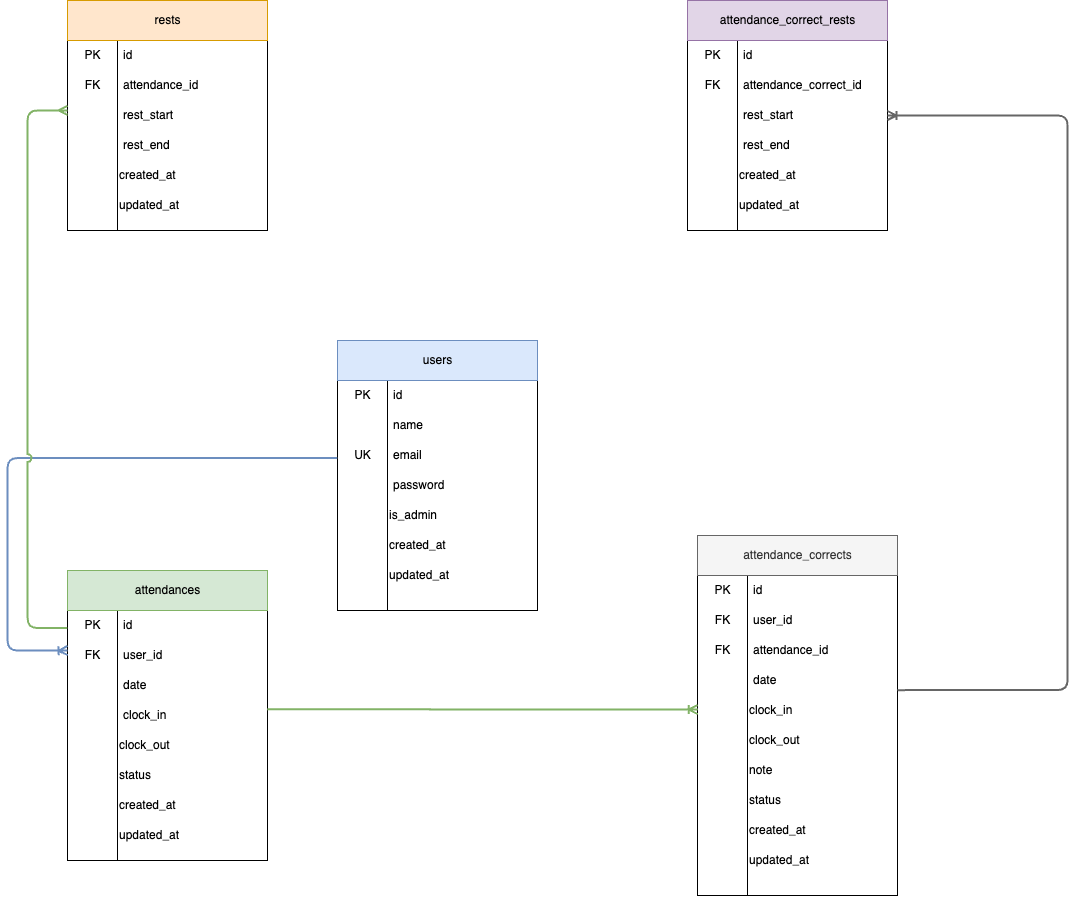

The diagram above was exported from draw.io. Its source (the exported page's mxGraphModel, read from the mxfile embedded in the PNG):
<mxGraphModel dx="1139" dy="1165" grid="1" gridSize="10" guides="1" tooltips="1" connect="1" arrows="1" fold="1" page="1" pageScale="1" pageWidth="1169" pageHeight="1654" math="0" shadow="0">
  <root>
    <mxCell id="0" />
    <mxCell id="1" parent="0" />
    <mxCell id="2" value="" style="group;swimlaneLine=1;" parent="1" vertex="1" connectable="0">
      <mxGeometry x="350" y="370" width="200" height="270" as="geometry" />
    </mxCell>
    <mxCell id="3" value="" style="swimlane;startSize=0;labelBorderColor=none;html=1;movable=1;resizable=1;rotatable=1;deletable=1;editable=1;connectable=1;swimlaneLine=1;align=left;fontStyle=0" parent="2" vertex="1">
      <mxGeometry y="40" width="200" height="230" as="geometry" />
    </mxCell>
    <mxCell id="4" value="id" style="text;strokeColor=none;fillColor=none;align=left;verticalAlign=middle;spacingLeft=4;spacingRight=4;overflow=hidden;points=[[0,0.5],[1,0.5]];portConstraint=eastwest;rotatable=1;labelBorderColor=none;html=1;movable=1;resizable=1;deletable=1;editable=1;connectable=1;swimlaneLine=1;" parent="3" vertex="1">
      <mxGeometry x="50" width="150" height="30" as="geometry" />
    </mxCell>
    <mxCell id="5" value="PK" style="text;align=center;verticalAlign=middle;resizable=1;points=[];autosize=1;strokeColor=none;fillColor=none;html=1;movable=1;rotatable=1;deletable=1;editable=1;connectable=1;labelBorderColor=none;swimlaneLine=1;" parent="3" vertex="1">
      <mxGeometry x="5" width="40" height="30" as="geometry" />
    </mxCell>
    <mxCell id="6" value="name" style="text;strokeColor=none;fillColor=none;align=left;verticalAlign=middle;spacingLeft=4;spacingRight=4;overflow=hidden;points=[[0,0.5],[1,0.5]];portConstraint=eastwest;rotatable=1;labelBorderColor=none;html=1;movable=1;resizable=1;deletable=1;editable=1;connectable=1;swimlaneLine=1;" parent="3" vertex="1">
      <mxGeometry x="50" y="30" width="150" height="30" as="geometry" />
    </mxCell>
    <mxCell id="7" value="email" style="text;strokeColor=none;fillColor=none;align=left;verticalAlign=middle;spacingLeft=4;spacingRight=4;overflow=hidden;points=[[0,0.5],[1,0.5]];portConstraint=eastwest;rotatable=1;labelBorderColor=none;html=1;movable=1;resizable=1;deletable=1;editable=1;connectable=1;swimlaneLine=1;" parent="3" vertex="1">
      <mxGeometry x="50" y="60" width="150" height="30" as="geometry" />
    </mxCell>
    <mxCell id="8" value="password" style="text;strokeColor=none;fillColor=none;align=left;verticalAlign=middle;spacingLeft=4;spacingRight=4;overflow=hidden;points=[[0,0.5],[1,0.5]];portConstraint=eastwest;rotatable=1;labelBorderColor=none;html=1;movable=1;resizable=1;deletable=1;editable=1;connectable=1;swimlaneLine=1;" parent="3" vertex="1">
      <mxGeometry x="50" y="90" width="150" height="30" as="geometry" />
    </mxCell>
    <mxCell id="10" value="UK" style="text;align=center;verticalAlign=middle;resizable=1;points=[];autosize=1;strokeColor=none;fillColor=none;html=1;movable=1;rotatable=1;deletable=1;editable=1;connectable=1;labelBorderColor=none;swimlaneLine=1;" parent="3" vertex="1">
      <mxGeometry x="5" y="60" width="40" height="30" as="geometry" />
    </mxCell>
    <mxCell id="27" value="is_admin" style="text;html=1;align=left;verticalAlign=middle;rounded=0;" parent="3" vertex="1">
      <mxGeometry x="50" y="120" width="150" height="30" as="geometry" />
    </mxCell>
    <mxCell id="28" value="created_at" style="text;html=1;align=left;verticalAlign=middle;whiteSpace=wrap;rounded=0;" parent="3" vertex="1">
      <mxGeometry x="50" y="150" width="150" height="30" as="geometry" />
    </mxCell>
    <mxCell id="29" value="updated_at" style="text;html=1;align=left;verticalAlign=middle;whiteSpace=wrap;rounded=0;" parent="3" vertex="1">
      <mxGeometry x="50" y="180" width="150" height="30" as="geometry" />
    </mxCell>
    <mxCell id="11" value="" style="endArrow=none;entryX=0.25;entryY=0;entryDx=0;entryDy=0;exitX=0.25;exitY=1;exitDx=0;exitDy=0;html=1;movable=1;resizable=1;rotatable=1;deletable=1;editable=1;connectable=1;swimlaneLine=1;" parent="2" source="3" target="3" edge="1">
      <mxGeometry width="50" height="50" relative="1" as="geometry">
        <mxPoint x="80" y="340" as="sourcePoint" />
        <mxPoint x="130" y="290" as="targetPoint" />
      </mxGeometry>
    </mxCell>
    <mxCell id="12" value="users" style="rounded=0;labelBorderColor=none;html=1;movable=1;resizable=1;rotatable=1;deletable=1;editable=1;connectable=1;swimlaneLine=1;fillColor=#dae8fc;strokeColor=#6c8ebf;" parent="2" vertex="1">
      <mxGeometry width="200" height="40" as="geometry" />
    </mxCell>
    <mxCell id="30" value="" style="group" parent="1" vertex="1" connectable="0">
      <mxGeometry x="80" y="600" width="200" height="290" as="geometry" />
    </mxCell>
    <mxCell id="31" value="" style="swimlane;startSize=0;labelBorderColor=none;html=1;movable=1;resizable=1;rotatable=1;deletable=1;editable=1;connectable=1;" parent="30" vertex="1">
      <mxGeometry y="40" width="200" height="250" as="geometry" />
    </mxCell>
    <mxCell id="32" value="id" style="text;strokeColor=none;fillColor=none;align=left;verticalAlign=middle;spacingLeft=4;spacingRight=4;overflow=hidden;points=[[0,0.5],[1,0.5]];portConstraint=eastwest;rotatable=1;labelBorderColor=none;html=1;movable=1;resizable=1;deletable=1;editable=1;connectable=1;" parent="31" vertex="1">
      <mxGeometry x="50" width="150" height="30" as="geometry" />
    </mxCell>
    <mxCell id="33" value="PK" style="text;align=center;verticalAlign=middle;resizable=1;points=[];autosize=1;strokeColor=none;fillColor=none;html=1;movable=1;rotatable=1;deletable=1;editable=1;connectable=1;labelBorderColor=none;" parent="31" vertex="1">
      <mxGeometry x="5" width="40" height="30" as="geometry" />
    </mxCell>
    <mxCell id="34" value="user_id" style="text;strokeColor=none;fillColor=none;align=left;verticalAlign=middle;spacingLeft=4;spacingRight=4;overflow=hidden;points=[[0,0.5],[1,0.5]];portConstraint=eastwest;rotatable=1;labelBorderColor=none;html=1;movable=1;resizable=1;deletable=1;editable=1;connectable=1;" parent="31" vertex="1">
      <mxGeometry x="50" y="30" width="150" height="30" as="geometry" />
    </mxCell>
    <mxCell id="35" value="date" style="text;strokeColor=none;fillColor=none;align=left;verticalAlign=middle;spacingLeft=4;spacingRight=4;overflow=hidden;points=[[0,0.5],[1,0.5]];portConstraint=eastwest;rotatable=1;labelBorderColor=none;html=1;movable=1;resizable=1;deletable=1;editable=1;connectable=1;" parent="31" vertex="1">
      <mxGeometry x="50" y="60" width="150" height="30" as="geometry" />
    </mxCell>
    <mxCell id="36" value="clock_in" style="text;strokeColor=none;fillColor=none;align=left;verticalAlign=middle;spacingLeft=4;spacingRight=4;overflow=hidden;points=[[0,0.5],[1,0.5]];portConstraint=eastwest;rotatable=1;labelBorderColor=none;html=1;movable=1;resizable=1;deletable=1;editable=1;connectable=1;" parent="31" vertex="1">
      <mxGeometry x="50" y="90" width="150" height="30" as="geometry" />
    </mxCell>
    <mxCell id="37" value="FK" style="text;align=center;verticalAlign=middle;resizable=1;points=[];autosize=1;strokeColor=none;fillColor=none;html=1;movable=1;rotatable=1;deletable=1;editable=1;connectable=1;labelBorderColor=none;" parent="31" vertex="1">
      <mxGeometry x="5" y="30" width="40" height="30" as="geometry" />
    </mxCell>
    <mxCell id="42" value="clock_out" style="text;html=1;align=left;verticalAlign=middle;rounded=0;" parent="31" vertex="1">
      <mxGeometry x="50" y="120" width="150" height="30" as="geometry" />
    </mxCell>
    <mxCell id="44" value="status" style="text;html=1;align=left;verticalAlign=middle;whiteSpace=wrap;rounded=0;" parent="31" vertex="1">
      <mxGeometry x="50" y="150" width="150" height="30" as="geometry" />
    </mxCell>
    <mxCell id="45" value="created_at" style="text;html=1;align=left;verticalAlign=middle;whiteSpace=wrap;rounded=0;" parent="31" vertex="1">
      <mxGeometry x="50" y="180" width="150" height="30" as="geometry" />
    </mxCell>
    <mxCell id="46" value="updated_at" style="text;html=1;align=left;verticalAlign=middle;whiteSpace=wrap;rounded=0;" parent="31" vertex="1">
      <mxGeometry x="50" y="210" width="150" height="30" as="geometry" />
    </mxCell>
    <mxCell id="39" value="" style="endArrow=none;entryX=0.25;entryY=0;entryDx=0;entryDy=0;exitX=0.25;exitY=1;exitDx=0;exitDy=0;html=1;movable=1;resizable=1;rotatable=1;deletable=1;editable=1;connectable=1;" parent="30" source="31" target="31" edge="1">
      <mxGeometry width="50" height="50" relative="1" as="geometry">
        <mxPoint x="80" y="340" as="sourcePoint" />
        <mxPoint x="130" y="290" as="targetPoint" />
      </mxGeometry>
    </mxCell>
    <mxCell id="40" value="attendances" style="rounded=0;labelBorderColor=none;html=1;movable=1;resizable=1;rotatable=1;deletable=1;editable=1;connectable=1;fillColor=#d5e8d4;strokeColor=#82b366;" parent="30" vertex="1">
      <mxGeometry width="200" height="40" as="geometry" />
    </mxCell>
    <mxCell id="47" value="" style="group" parent="1" vertex="1" connectable="0">
      <mxGeometry x="80" y="30" width="200" height="290" as="geometry" />
    </mxCell>
    <mxCell id="48" value="" style="swimlane;startSize=0;labelBorderColor=none;html=1;movable=1;resizable=1;rotatable=1;deletable=1;editable=1;connectable=1;" parent="47" vertex="1">
      <mxGeometry y="40" width="200" height="190" as="geometry" />
    </mxCell>
    <mxCell id="49" value="id" style="text;strokeColor=none;fillColor=none;align=left;verticalAlign=middle;spacingLeft=4;spacingRight=4;overflow=hidden;points=[[0,0.5],[1,0.5]];portConstraint=eastwest;rotatable=1;labelBorderColor=none;html=1;movable=1;resizable=1;deletable=1;editable=1;connectable=1;" parent="48" vertex="1">
      <mxGeometry x="50" width="150" height="30" as="geometry" />
    </mxCell>
    <mxCell id="50" value="PK" style="text;align=center;verticalAlign=middle;resizable=1;points=[];autosize=1;strokeColor=none;fillColor=none;html=1;movable=1;rotatable=1;deletable=1;editable=1;connectable=1;labelBorderColor=none;" parent="48" vertex="1">
      <mxGeometry x="5" width="40" height="30" as="geometry" />
    </mxCell>
    <mxCell id="51" value="attendance_id" style="text;strokeColor=none;fillColor=none;align=left;verticalAlign=middle;spacingLeft=4;spacingRight=4;overflow=hidden;points=[[0,0.5],[1,0.5]];portConstraint=eastwest;rotatable=1;labelBorderColor=none;html=1;movable=1;resizable=1;deletable=1;editable=1;connectable=1;" parent="48" vertex="1">
      <mxGeometry x="50" y="30" width="150" height="30" as="geometry" />
    </mxCell>
    <mxCell id="52" value="rest_start" style="text;strokeColor=none;fillColor=none;align=left;verticalAlign=middle;spacingLeft=4;spacingRight=4;overflow=hidden;points=[[0,0.5],[1,0.5]];portConstraint=eastwest;rotatable=1;labelBorderColor=none;html=1;movable=1;resizable=1;deletable=1;editable=1;connectable=1;" parent="48" vertex="1">
      <mxGeometry x="50" y="60" width="150" height="30" as="geometry" />
    </mxCell>
    <mxCell id="53" value="rest_end" style="text;strokeColor=none;fillColor=none;align=left;verticalAlign=middle;spacingLeft=4;spacingRight=4;overflow=hidden;points=[[0,0.5],[1,0.5]];portConstraint=eastwest;rotatable=1;labelBorderColor=none;html=1;movable=1;resizable=1;deletable=1;editable=1;connectable=1;" parent="48" vertex="1">
      <mxGeometry x="50" y="90" width="150" height="30" as="geometry" />
    </mxCell>
    <mxCell id="54" value="FK" style="text;align=center;verticalAlign=middle;resizable=1;points=[];autosize=1;strokeColor=none;fillColor=none;html=1;movable=1;rotatable=1;deletable=1;editable=1;connectable=1;labelBorderColor=none;" parent="48" vertex="1">
      <mxGeometry x="5" y="30" width="40" height="30" as="geometry" />
    </mxCell>
    <mxCell id="58" value="created_at" style="text;html=1;align=left;verticalAlign=middle;whiteSpace=wrap;rounded=0;" parent="48" vertex="1">
      <mxGeometry x="50" y="120" width="150" height="30" as="geometry" />
    </mxCell>
    <mxCell id="59" value="updated_at" style="text;html=1;align=left;verticalAlign=middle;whiteSpace=wrap;rounded=0;" parent="48" vertex="1">
      <mxGeometry x="50" y="150" width="150" height="30" as="geometry" />
    </mxCell>
    <mxCell id="56" value="" style="endArrow=none;entryX=0.25;entryY=0;entryDx=0;entryDy=0;exitX=0.25;exitY=1;exitDx=0;exitDy=0;html=1;movable=1;resizable=1;rotatable=1;deletable=1;editable=1;connectable=1;" parent="47" source="48" target="48" edge="1">
      <mxGeometry width="50" height="50" relative="1" as="geometry">
        <mxPoint x="80" y="340" as="sourcePoint" />
        <mxPoint x="130" y="290" as="targetPoint" />
      </mxGeometry>
    </mxCell>
    <mxCell id="57" value="rests" style="rounded=0;labelBorderColor=none;html=1;movable=1;resizable=1;rotatable=1;deletable=1;editable=1;connectable=1;fillColor=#ffe6cc;strokeColor=#d79b00;" parent="47" vertex="1">
      <mxGeometry width="200" height="40" as="geometry" />
    </mxCell>
    <mxCell id="60" value="" style="group" parent="1" vertex="1" connectable="0">
      <mxGeometry x="710" y="565" width="200" height="360" as="geometry" />
    </mxCell>
    <mxCell id="61" value="" style="swimlane;startSize=0;labelBorderColor=none;html=1;movable=1;resizable=1;rotatable=1;deletable=1;editable=1;connectable=1;" parent="60" vertex="1">
      <mxGeometry y="40" width="200" height="320" as="geometry" />
    </mxCell>
    <mxCell id="62" value="id" style="text;strokeColor=none;fillColor=none;align=left;verticalAlign=middle;spacingLeft=4;spacingRight=4;overflow=hidden;points=[[0,0.5],[1,0.5]];portConstraint=eastwest;rotatable=1;labelBorderColor=none;html=1;movable=1;resizable=1;deletable=1;editable=1;connectable=1;" parent="61" vertex="1">
      <mxGeometry x="50" width="150" height="30" as="geometry" />
    </mxCell>
    <mxCell id="63" value="PK" style="text;align=center;verticalAlign=middle;resizable=1;points=[];autosize=1;strokeColor=none;fillColor=none;html=1;movable=1;rotatable=1;deletable=1;editable=1;connectable=1;labelBorderColor=none;" parent="61" vertex="1">
      <mxGeometry x="5" width="40" height="30" as="geometry" />
    </mxCell>
    <mxCell id="64" value="user_id" style="text;strokeColor=none;fillColor=none;align=left;verticalAlign=middle;spacingLeft=4;spacingRight=4;overflow=hidden;points=[[0,0.5],[1,0.5]];portConstraint=eastwest;rotatable=1;labelBorderColor=none;html=1;movable=1;resizable=1;deletable=1;editable=1;connectable=1;" parent="61" vertex="1">
      <mxGeometry x="50" y="30" width="150" height="30" as="geometry" />
    </mxCell>
    <mxCell id="65" value="attendance_id" style="text;strokeColor=none;fillColor=none;align=left;verticalAlign=middle;spacingLeft=4;spacingRight=4;overflow=hidden;points=[[0,0.5],[1,0.5]];portConstraint=eastwest;rotatable=1;labelBorderColor=none;html=1;movable=1;resizable=1;deletable=1;editable=1;connectable=1;" parent="61" vertex="1">
      <mxGeometry x="50" y="60" width="150" height="30" as="geometry" />
    </mxCell>
    <mxCell id="66" value="date" style="text;strokeColor=none;fillColor=none;align=left;verticalAlign=middle;spacingLeft=4;spacingRight=4;overflow=hidden;points=[[0,0.5],[1,0.5]];portConstraint=eastwest;rotatable=1;labelBorderColor=none;html=1;movable=1;resizable=1;deletable=1;editable=1;connectable=1;" parent="61" vertex="1">
      <mxGeometry x="50" y="90" width="150" height="30" as="geometry" />
    </mxCell>
    <mxCell id="67" value="FK" style="text;align=center;verticalAlign=middle;resizable=1;points=[];autosize=1;strokeColor=none;fillColor=none;html=1;movable=1;rotatable=1;deletable=1;editable=1;connectable=1;labelBorderColor=none;" parent="61" vertex="1">
      <mxGeometry x="5" y="30" width="40" height="30" as="geometry" />
    </mxCell>
    <mxCell id="68" value="FK" style="text;align=center;verticalAlign=middle;resizable=1;points=[];autosize=1;strokeColor=none;fillColor=none;html=1;movable=1;rotatable=1;deletable=1;editable=1;connectable=1;labelBorderColor=none;" parent="61" vertex="1">
      <mxGeometry x="5" y="60" width="40" height="30" as="geometry" />
    </mxCell>
    <mxCell id="72" value="clock_in" style="text;html=1;align=left;verticalAlign=middle;whiteSpace=wrap;rounded=0;" parent="61" vertex="1">
      <mxGeometry x="50" y="120" width="150" height="30" as="geometry" />
    </mxCell>
    <mxCell id="74" value="clock_out" style="text;html=1;align=left;verticalAlign=middle;whiteSpace=wrap;rounded=0;" parent="61" vertex="1">
      <mxGeometry x="50" y="150" width="150" height="30" as="geometry" />
    </mxCell>
    <mxCell id="75" value="note" style="text;html=1;align=left;verticalAlign=middle;whiteSpace=wrap;rounded=0;" parent="61" vertex="1">
      <mxGeometry x="50" y="180" width="150" height="30" as="geometry" />
    </mxCell>
    <mxCell id="76" value="status" style="text;html=1;align=left;verticalAlign=middle;whiteSpace=wrap;rounded=0;" parent="61" vertex="1">
      <mxGeometry x="50" y="210" width="150" height="30" as="geometry" />
    </mxCell>
    <mxCell id="77" value="created_at" style="text;html=1;align=left;verticalAlign=middle;whiteSpace=wrap;rounded=0;" parent="61" vertex="1">
      <mxGeometry x="50" y="240" width="150" height="30" as="geometry" />
    </mxCell>
    <mxCell id="78" value="updated_at" style="text;html=1;align=left;verticalAlign=middle;whiteSpace=wrap;rounded=0;" parent="61" vertex="1">
      <mxGeometry x="50" y="270" width="150" height="30" as="geometry" />
    </mxCell>
    <mxCell id="69" value="" style="endArrow=none;entryX=0.25;entryY=0;entryDx=0;entryDy=0;exitX=0.25;exitY=1;exitDx=0;exitDy=0;html=1;movable=1;resizable=1;rotatable=1;deletable=1;editable=1;connectable=1;" parent="60" source="61" target="61" edge="1">
      <mxGeometry width="50" height="50" relative="1" as="geometry">
        <mxPoint x="80" y="340" as="sourcePoint" />
        <mxPoint x="130" y="290" as="targetPoint" />
      </mxGeometry>
    </mxCell>
    <mxCell id="70" value="attendance_corrects" style="rounded=0;labelBorderColor=none;html=1;movable=1;resizable=1;rotatable=1;deletable=1;editable=1;connectable=1;fillColor=#f5f5f5;fontColor=#333333;strokeColor=#666666;" parent="60" vertex="1">
      <mxGeometry width="200" height="40" as="geometry" />
    </mxCell>
    <mxCell id="79" value="" style="group" parent="1" vertex="1" connectable="0">
      <mxGeometry x="700" y="30" width="200" height="260" as="geometry" />
    </mxCell>
    <mxCell id="80" value="" style="swimlane;startSize=0;labelBorderColor=none;html=1;movable=1;resizable=1;rotatable=1;deletable=1;editable=1;connectable=1;" parent="79" vertex="1">
      <mxGeometry y="40" width="200" height="190" as="geometry" />
    </mxCell>
    <mxCell id="81" value="id" style="text;strokeColor=none;fillColor=none;align=left;verticalAlign=middle;spacingLeft=4;spacingRight=4;overflow=hidden;points=[[0,0.5],[1,0.5]];portConstraint=eastwest;rotatable=1;labelBorderColor=none;html=1;movable=1;resizable=1;deletable=1;editable=1;connectable=1;" parent="80" vertex="1">
      <mxGeometry x="50" width="150" height="30" as="geometry" />
    </mxCell>
    <mxCell id="82" value="PK" style="text;align=center;verticalAlign=middle;resizable=1;points=[];autosize=1;strokeColor=none;fillColor=none;html=1;movable=1;rotatable=1;deletable=1;editable=1;connectable=1;labelBorderColor=none;" parent="80" vertex="1">
      <mxGeometry x="5" width="40" height="30" as="geometry" />
    </mxCell>
    <mxCell id="83" value="attendance_correct_id" style="text;strokeColor=none;fillColor=none;align=left;verticalAlign=middle;spacingLeft=4;spacingRight=4;overflow=hidden;points=[[0,0.5],[1,0.5]];portConstraint=eastwest;rotatable=1;labelBorderColor=none;html=1;movable=1;resizable=1;deletable=1;editable=1;connectable=1;" parent="80" vertex="1">
      <mxGeometry x="50" y="30" width="150" height="30" as="geometry" />
    </mxCell>
    <mxCell id="84" value="rest_start" style="text;strokeColor=none;fillColor=none;align=left;verticalAlign=middle;spacingLeft=4;spacingRight=4;overflow=hidden;points=[[0,0.5],[1,0.5]];portConstraint=eastwest;rotatable=1;labelBorderColor=none;html=1;movable=1;resizable=1;deletable=1;editable=1;connectable=1;" parent="80" vertex="1">
      <mxGeometry x="50" y="60" width="150" height="30" as="geometry" />
    </mxCell>
    <mxCell id="85" value="rest_end" style="text;strokeColor=none;fillColor=none;align=left;verticalAlign=middle;spacingLeft=4;spacingRight=4;overflow=hidden;points=[[0,0.5],[1,0.5]];portConstraint=eastwest;rotatable=1;labelBorderColor=none;html=1;movable=1;resizable=1;deletable=1;editable=1;connectable=1;" parent="80" vertex="1">
      <mxGeometry x="50" y="90" width="150" height="30" as="geometry" />
    </mxCell>
    <mxCell id="86" value="FK" style="text;align=center;verticalAlign=middle;resizable=1;points=[];autosize=1;strokeColor=none;fillColor=none;html=1;movable=1;rotatable=1;deletable=1;editable=1;connectable=1;labelBorderColor=none;" parent="80" vertex="1">
      <mxGeometry x="5" y="30" width="40" height="30" as="geometry" />
    </mxCell>
    <mxCell id="90" value="created_at" style="text;html=1;align=left;verticalAlign=middle;whiteSpace=wrap;rounded=0;" parent="80" vertex="1">
      <mxGeometry x="50" y="120" width="150" height="30" as="geometry" />
    </mxCell>
    <mxCell id="91" value="updated_at" style="text;html=1;align=left;verticalAlign=middle;whiteSpace=wrap;rounded=0;" parent="80" vertex="1">
      <mxGeometry x="50" y="150" width="150" height="30" as="geometry" />
    </mxCell>
    <mxCell id="88" value="" style="endArrow=none;entryX=0.25;entryY=0;entryDx=0;entryDy=0;exitX=0.25;exitY=1;exitDx=0;exitDy=0;html=1;movable=1;resizable=1;rotatable=1;deletable=1;editable=1;connectable=1;" parent="79" source="80" target="80" edge="1">
      <mxGeometry width="50" height="50" relative="1" as="geometry">
        <mxPoint x="80" y="340" as="sourcePoint" />
        <mxPoint x="130" y="290" as="targetPoint" />
      </mxGeometry>
    </mxCell>
    <mxCell id="89" value="attendance_correct_rests" style="rounded=0;labelBorderColor=none;html=1;movable=1;resizable=1;rotatable=1;deletable=1;editable=1;connectable=1;fillColor=#e1d5e7;strokeColor=#9673a6;" parent="79" vertex="1">
      <mxGeometry width="200" height="40" as="geometry" />
    </mxCell>
    <mxCell id="93" value="" style="fontSize=12;html=1;endArrow=ERoneToMany;targetPerimeterSpacing=0;strokeColor=#6c8ebf;exitX=-0.001;exitY=0.337;exitDx=0;exitDy=0;exitPerimeter=0;edgeStyle=orthogonalEdgeStyle;elbow=vertical;strokeWidth=2;fillColor=#dae8fc;" edge="1" parent="1" source="3">
      <mxGeometry width="100" height="100" relative="1" as="geometry">
        <mxPoint x="160" y="490" as="sourcePoint" />
        <mxPoint x="80" y="680" as="targetPoint" />
        <Array as="points">
          <mxPoint x="20" y="488" />
          <mxPoint x="20" y="680" />
          <mxPoint x="78" y="680" />
        </Array>
      </mxGeometry>
    </mxCell>
    <mxCell id="94" value="" style="edgeStyle=orthogonalEdgeStyle;fontSize=12;html=1;endArrow=ERmany;entryX=0;entryY=0.368;entryDx=0;entryDy=0;entryPerimeter=0;exitX=-0.001;exitY=0.07;exitDx=0;exitDy=0;exitPerimeter=0;jumpStyle=arc;strokeWidth=2;fillColor=#d5e8d4;strokeColor=#82b366;" edge="1" parent="1" source="31" target="48">
      <mxGeometry width="100" height="100" relative="1" as="geometry">
        <mxPoint x="40" y="640" as="sourcePoint" />
        <mxPoint x="30" y="140" as="targetPoint" />
        <Array as="points">
          <mxPoint x="40" y="658" />
          <mxPoint x="40" y="140" />
        </Array>
      </mxGeometry>
    </mxCell>
    <mxCell id="95" value="" style="fontSize=12;html=1;endArrow=ERoneToMany;exitX=0.999;exitY=0.395;exitDx=0;exitDy=0;exitPerimeter=0;strokeWidth=2;fillColor=#d5e8d4;strokeColor=#82b366;entryX=0.001;entryY=0.419;entryDx=0;entryDy=0;entryPerimeter=0;" edge="1" parent="1" source="31" target="61">
      <mxGeometry width="100" height="100" relative="1" as="geometry">
        <mxPoint x="350" y="880" as="sourcePoint" />
        <mxPoint x="580" y="760" as="targetPoint" />
      </mxGeometry>
    </mxCell>
    <mxCell id="96" value="" style="edgeStyle=orthogonalEdgeStyle;fontSize=12;html=1;endArrow=ERoneToMany;entryX=1;entryY=0.5;entryDx=0;entryDy=0;exitX=1;exitY=0.821;exitDx=0;exitDy=0;exitPerimeter=0;strokeWidth=2;fillColor=#f5f5f5;strokeColor=#666666;" edge="1" parent="1" source="66" target="84">
      <mxGeometry width="100" height="100" relative="1" as="geometry">
        <mxPoint x="930" y="720" as="sourcePoint" />
        <mxPoint x="1090" y="440" as="targetPoint" />
        <Array as="points">
          <mxPoint x="1080" y="720" />
          <mxPoint x="1080" y="145" />
        </Array>
      </mxGeometry>
    </mxCell>
  </root>
</mxGraphModel>